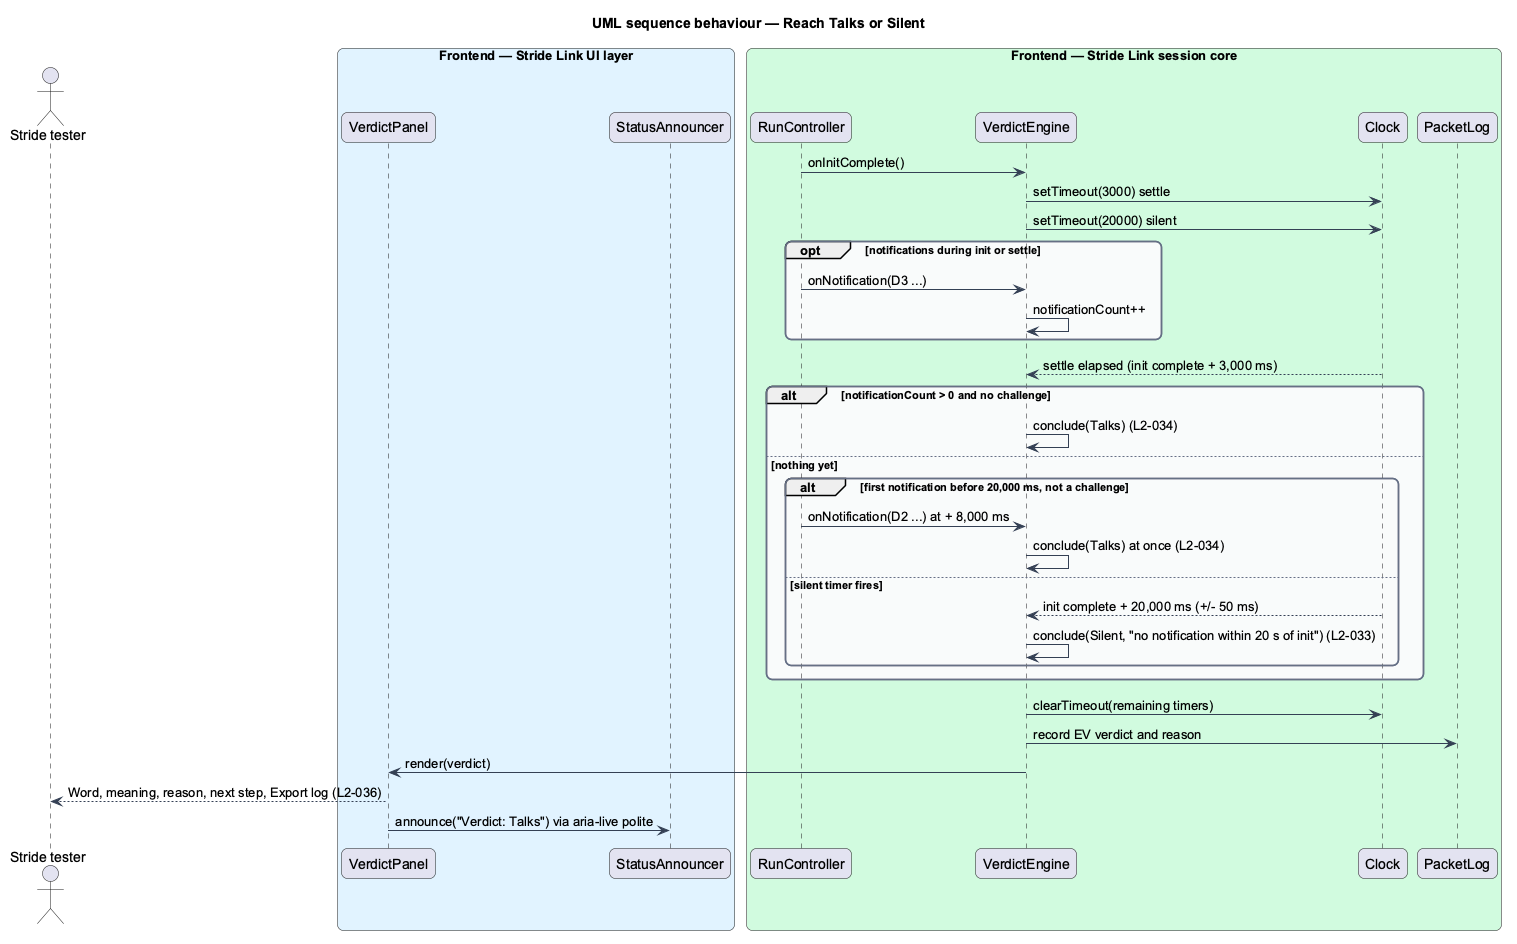

The diagram above was rendered by PlantUML. Its source (embedded in the PNG):
@startuml
title UML sequence behaviour — Reach Talks or Silent
skinparam backgroundColor #FFFFFF
skinparam shadowing false
skinparam roundcorner 12
skinparam defaultFontName Arial
skinparam ArrowColor #344054
skinparam rectangle {
  BorderColor #344054
  FontColor #101828
}
skinparam package {
  BorderColor #667085
  FontColor #101828
  BackgroundColor #F9FAFB
}
actor "Stride tester" as actor
box "Frontend — Stride Link UI layer" #E0F2FE
  participant "VerdictPanel" as panel
  participant "StatusAnnouncer" as ann
end box
box "Frontend — Stride Link session core" #D1FADF
  participant "RunController" as run
  participant "VerdictEngine" as engine
  participant "Clock" as clock
  participant "PacketLog" as log
end box
run -> engine : onInitComplete()
engine -> clock : setTimeout(3000) settle
engine -> clock : setTimeout(20000) silent
opt notifications during init or settle
  run -> engine : onNotification(D3 ...)
  engine -> engine : notificationCount++
end
clock --> engine : settle elapsed (init complete + 3,000 ms)
alt notificationCount > 0 and no challenge
  engine -> engine : conclude(Talks) (L2-034)
else nothing yet
  alt first notification before 20,000 ms, not a challenge
    run -> engine : onNotification(D2 ...) at + 8,000 ms
    engine -> engine : conclude(Talks) at once (L2-034)
  else silent timer fires
    clock --> engine : init complete + 20,000 ms (+/- 50 ms)
    engine -> engine : conclude(Silent, "no notification within 20 s of init") (L2-033)
  end
end
engine -> clock : clearTimeout(remaining timers)
engine -> log : record EV verdict and reason
engine -> panel : render(verdict)
panel --> actor : Word, meaning, reason, next step, Export log (L2-036)
panel -> ann : announce("Verdict: Talks") via aria-live polite
@enduml